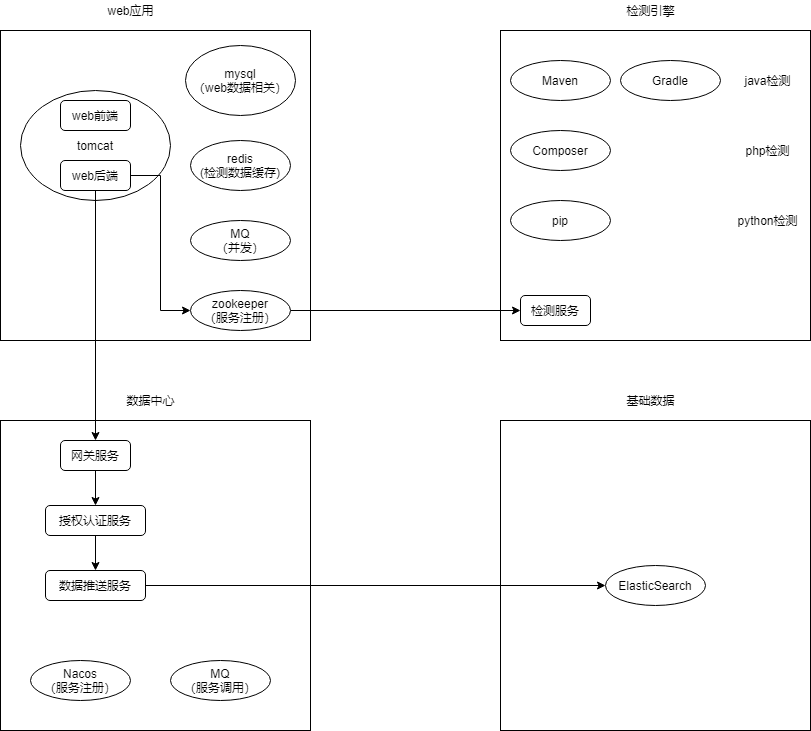

The diagram above was exported from draw.io. Its source (the exported page's mxGraphModel, read from the mxfile embedded in the PNG):
<mxGraphModel dx="2249" dy="713" grid="1" gridSize="10" guides="1" tooltips="1" connect="1" arrows="1" fold="1" page="1" pageScale="1" pageWidth="827" pageHeight="1169" math="0" shadow="0">
  <root>
    <mxCell id="0" />
    <mxCell id="1" parent="0" />
    <mxCell id="zMSzB-EF0n5MKchDQ9gW-56" value="" style="whiteSpace=wrap;html=1;aspect=fixed;" parent="1" vertex="1">
      <mxGeometry x="280" y="500" width="310" height="310" as="geometry" />
    </mxCell>
    <mxCell id="zMSzB-EF0n5MKchDQ9gW-46" value="" style="whiteSpace=wrap;html=1;aspect=fixed;" parent="1" vertex="1">
      <mxGeometry x="-220" y="500" width="310" height="310" as="geometry" />
    </mxCell>
    <mxCell id="zMSzB-EF0n5MKchDQ9gW-1" value="" style="whiteSpace=wrap;html=1;aspect=fixed;" parent="1" vertex="1">
      <mxGeometry x="-220" y="110" width="310" height="310" as="geometry" />
    </mxCell>
    <mxCell id="zMSzB-EF0n5MKchDQ9gW-15" value="" style="whiteSpace=wrap;html=1;aspect=fixed;" parent="1" vertex="1">
      <mxGeometry x="280" y="110" width="310" height="310" as="geometry" />
    </mxCell>
    <mxCell id="zMSzB-EF0n5MKchDQ9gW-5" value="web应用" style="text;html=1;resizable=0;autosize=1;align=center;verticalAlign=middle;points=[];fillColor=none;strokeColor=none;rounded=0;" parent="1" vertex="1">
      <mxGeometry x="-120" y="80" width="60" height="20" as="geometry" />
    </mxCell>
    <mxCell id="zMSzB-EF0n5MKchDQ9gW-6" value="检测引擎" style="text;html=1;resizable=0;autosize=1;align=center;verticalAlign=middle;points=[];fillColor=none;strokeColor=none;rounded=0;" parent="1" vertex="1">
      <mxGeometry x="400" y="80" width="60" height="20" as="geometry" />
    </mxCell>
    <mxCell id="zMSzB-EF0n5MKchDQ9gW-7" value="数据中心" style="text;html=1;resizable=0;autosize=1;align=center;verticalAlign=middle;points=[];fillColor=none;strokeColor=none;rounded=0;" parent="1" vertex="1">
      <mxGeometry x="-100" y="470" width="60" height="20" as="geometry" />
    </mxCell>
    <mxCell id="zMSzB-EF0n5MKchDQ9gW-8" value="基础数据" style="text;html=1;resizable=0;autosize=1;align=center;verticalAlign=middle;points=[];fillColor=none;strokeColor=none;rounded=0;" parent="1" vertex="1">
      <mxGeometry x="400" y="470" width="60" height="20" as="geometry" />
    </mxCell>
    <mxCell id="zMSzB-EF0n5MKchDQ9gW-45" style="edgeStyle=orthogonalEdgeStyle;rounded=0;orthogonalLoop=1;jettySize=auto;html=1;entryX=0;entryY=0.5;entryDx=0;entryDy=0;" parent="1" source="zMSzB-EF0n5MKchDQ9gW-9" target="zMSzB-EF0n5MKchDQ9gW-42" edge="1">
      <mxGeometry relative="1" as="geometry" />
    </mxCell>
    <mxCell id="zMSzB-EF0n5MKchDQ9gW-9" value="zookeeper&lt;br&gt;（服务注册）" style="ellipse;whiteSpace=wrap;html=1;" parent="1" vertex="1">
      <mxGeometry x="-30" y="370" width="100" height="40" as="geometry" />
    </mxCell>
    <mxCell id="zMSzB-EF0n5MKchDQ9gW-11" value="tomcat" style="ellipse;whiteSpace=wrap;html=1;" parent="1" vertex="1">
      <mxGeometry x="-200" y="170" width="150" height="110" as="geometry" />
    </mxCell>
    <mxCell id="zMSzB-EF0n5MKchDQ9gW-12" value="redis&lt;br&gt;(检测数据缓存)" style="ellipse;whiteSpace=wrap;html=1;" parent="1" vertex="1">
      <mxGeometry x="-30" y="220" width="100" height="50" as="geometry" />
    </mxCell>
    <mxCell id="zMSzB-EF0n5MKchDQ9gW-13" value="MQ&lt;br&gt;（并发）" style="ellipse;whiteSpace=wrap;html=1;" parent="1" vertex="1">
      <mxGeometry x="-30" y="300" width="100" height="40" as="geometry" />
    </mxCell>
    <mxCell id="zMSzB-EF0n5MKchDQ9gW-14" value="mysql&lt;br&gt;（web数据相关）" style="ellipse;whiteSpace=wrap;html=1;" parent="1" vertex="1">
      <mxGeometry x="-35" y="125" width="110" height="70" as="geometry" />
    </mxCell>
    <mxCell id="zMSzB-EF0n5MKchDQ9gW-43" style="edgeStyle=orthogonalEdgeStyle;rounded=0;orthogonalLoop=1;jettySize=auto;html=1;entryX=0;entryY=0.5;entryDx=0;entryDy=0;" parent="1" source="zMSzB-EF0n5MKchDQ9gW-16" target="zMSzB-EF0n5MKchDQ9gW-9" edge="1">
      <mxGeometry relative="1" as="geometry" />
    </mxCell>
    <mxCell id="zMSzB-EF0n5MKchDQ9gW-52" style="edgeStyle=orthogonalEdgeStyle;rounded=0;orthogonalLoop=1;jettySize=auto;html=1;" parent="1" source="zMSzB-EF0n5MKchDQ9gW-16" target="zMSzB-EF0n5MKchDQ9gW-49" edge="1">
      <mxGeometry relative="1" as="geometry" />
    </mxCell>
    <mxCell id="zMSzB-EF0n5MKchDQ9gW-16" value="web后端" style="rounded=1;whiteSpace=wrap;html=1;" parent="1" vertex="1">
      <mxGeometry x="-160" y="240" width="70" height="30" as="geometry" />
    </mxCell>
    <mxCell id="zMSzB-EF0n5MKchDQ9gW-17" value="web前端" style="rounded=1;whiteSpace=wrap;html=1;" parent="1" vertex="1">
      <mxGeometry x="-160" y="180" width="70" height="30" as="geometry" />
    </mxCell>
    <mxCell id="zMSzB-EF0n5MKchDQ9gW-18" value="Maven" style="ellipse;whiteSpace=wrap;html=1;" parent="1" vertex="1">
      <mxGeometry x="290" y="140" width="100" height="40" as="geometry" />
    </mxCell>
    <mxCell id="zMSzB-EF0n5MKchDQ9gW-19" value="Gradle" style="ellipse;whiteSpace=wrap;html=1;" parent="1" vertex="1">
      <mxGeometry x="400" y="140" width="100" height="40" as="geometry" />
    </mxCell>
    <mxCell id="zMSzB-EF0n5MKchDQ9gW-36" value="java检测" style="text;html=1;strokeColor=none;fillColor=none;align=center;verticalAlign=middle;whiteSpace=wrap;rounded=0;" parent="1" vertex="1">
      <mxGeometry x="520" y="150" width="55" height="20" as="geometry" />
    </mxCell>
    <mxCell id="zMSzB-EF0n5MKchDQ9gW-37" value="Composer" style="ellipse;whiteSpace=wrap;html=1;" parent="1" vertex="1">
      <mxGeometry x="290" y="210" width="100" height="40" as="geometry" />
    </mxCell>
    <mxCell id="zMSzB-EF0n5MKchDQ9gW-39" value="php检测" style="text;html=1;strokeColor=none;fillColor=none;align=center;verticalAlign=middle;whiteSpace=wrap;rounded=0;" parent="1" vertex="1">
      <mxGeometry x="520" y="220" width="55" height="20" as="geometry" />
    </mxCell>
    <mxCell id="zMSzB-EF0n5MKchDQ9gW-40" value="pip" style="ellipse;whiteSpace=wrap;html=1;" parent="1" vertex="1">
      <mxGeometry x="290" y="280" width="100" height="40" as="geometry" />
    </mxCell>
    <mxCell id="zMSzB-EF0n5MKchDQ9gW-41" value="python检测" style="text;html=1;strokeColor=none;fillColor=none;align=center;verticalAlign=middle;whiteSpace=wrap;rounded=0;" parent="1" vertex="1">
      <mxGeometry x="510" y="290" width="75" height="20" as="geometry" />
    </mxCell>
    <mxCell id="zMSzB-EF0n5MKchDQ9gW-42" value="检测服务" style="rounded=1;whiteSpace=wrap;html=1;" parent="1" vertex="1">
      <mxGeometry x="300" y="375" width="70" height="30" as="geometry" />
    </mxCell>
    <mxCell id="zMSzB-EF0n5MKchDQ9gW-47" value="Nacos&lt;br&gt;（服务注册）" style="ellipse;whiteSpace=wrap;html=1;" parent="1" vertex="1">
      <mxGeometry x="-190" y="740" width="100" height="40" as="geometry" />
    </mxCell>
    <mxCell id="zMSzB-EF0n5MKchDQ9gW-48" value="MQ&lt;br&gt;（服务调用）" style="ellipse;whiteSpace=wrap;html=1;" parent="1" vertex="1">
      <mxGeometry x="-50" y="740" width="100" height="40" as="geometry" />
    </mxCell>
    <mxCell id="zMSzB-EF0n5MKchDQ9gW-54" style="edgeStyle=orthogonalEdgeStyle;rounded=0;orthogonalLoop=1;jettySize=auto;html=1;entryX=0.5;entryY=0;entryDx=0;entryDy=0;" parent="1" source="zMSzB-EF0n5MKchDQ9gW-49" target="zMSzB-EF0n5MKchDQ9gW-50" edge="1">
      <mxGeometry relative="1" as="geometry" />
    </mxCell>
    <mxCell id="zMSzB-EF0n5MKchDQ9gW-49" value="网关服务" style="rounded=1;whiteSpace=wrap;html=1;" parent="1" vertex="1">
      <mxGeometry x="-160" y="520" width="70" height="30" as="geometry" />
    </mxCell>
    <mxCell id="zMSzB-EF0n5MKchDQ9gW-55" style="edgeStyle=orthogonalEdgeStyle;rounded=0;orthogonalLoop=1;jettySize=auto;html=1;entryX=0.5;entryY=0;entryDx=0;entryDy=0;" parent="1" source="zMSzB-EF0n5MKchDQ9gW-50" target="zMSzB-EF0n5MKchDQ9gW-51" edge="1">
      <mxGeometry relative="1" as="geometry" />
    </mxCell>
    <mxCell id="zMSzB-EF0n5MKchDQ9gW-50" value="授权认证服务" style="rounded=1;whiteSpace=wrap;html=1;" parent="1" vertex="1">
      <mxGeometry x="-175" y="585" width="100" height="30" as="geometry" />
    </mxCell>
    <mxCell id="zMSzB-EF0n5MKchDQ9gW-58" style="edgeStyle=orthogonalEdgeStyle;rounded=0;orthogonalLoop=1;jettySize=auto;html=1;" parent="1" source="zMSzB-EF0n5MKchDQ9gW-51" target="zMSzB-EF0n5MKchDQ9gW-57" edge="1">
      <mxGeometry relative="1" as="geometry" />
    </mxCell>
    <mxCell id="zMSzB-EF0n5MKchDQ9gW-51" value="数据推送服务" style="rounded=1;whiteSpace=wrap;html=1;" parent="1" vertex="1">
      <mxGeometry x="-175" y="650" width="100" height="30" as="geometry" />
    </mxCell>
    <mxCell id="zMSzB-EF0n5MKchDQ9gW-57" value="ElasticSearch" style="ellipse;whiteSpace=wrap;html=1;" parent="1" vertex="1">
      <mxGeometry x="385" y="645" width="100" height="40" as="geometry" />
    </mxCell>
  </root>
</mxGraphModel>